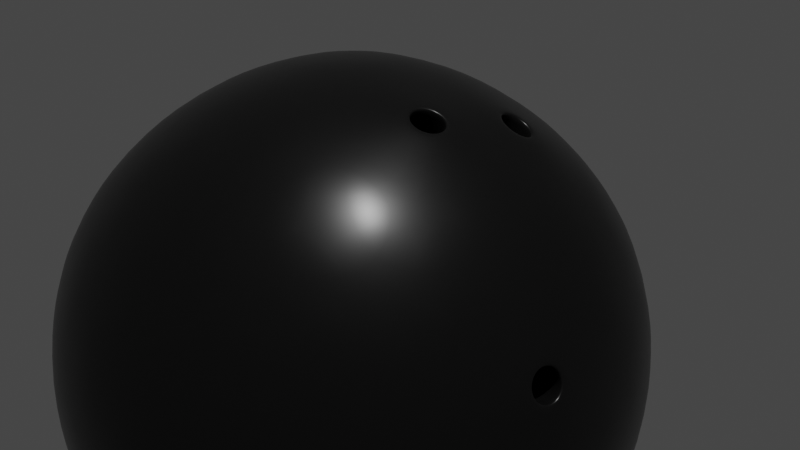 # Source: ball_v001.blend  (saved by Blender 2.81.16; exported with 4.5.12 LTS)
import bpy
from mathutils import Matrix  # noqa: F401  (used for matrix-valued properties, if any)

bpy.ops.wm.read_factory_settings(use_empty=True)
scene = bpy.context.scene
scene.name = 'Scene'

# ---- collections
col_collection = bpy.data.collections.new('Collection'); scene.collection.children.link(col_collection)

# ---- materials (node trees are filled in below, after node groups)
mat_ball = bpy.data.materials.new('Ball')
mat_ball.use_transparent_shadow = False

# ---- material node trees
mat_ball.use_nodes = True; mat_ball.node_tree.nodes.clear()
_N = mat_ball.node_tree.nodes; _L = mat_ball.node_tree.links
n0 = _N.new('ShaderNodeOutputMaterial'); n0.name = 'Material Output'; n0.location = (300, 300)
n1 = _N.new('ShaderNodeBsdfPrincipled'); n1.name = 'Principled BSDF'; n1.location = (10, 300)
n1.distribution = 'GGX'
n1.subsurface_method = 'BURLEY'
n1.inputs[0].default_value = (0.02079, 0.02079, 0.02079, 1.0)
n1.inputs[1].default_value = 0.75
n1.inputs[2].default_value = 0.3
n1.inputs[3].default_value = 1.45
n1.inputs[13].default_value = 1.0
n1.inputs[27].default_value = (0.0, 0.0, 0.0, 1.0)
n1.inputs[28].default_value = 1.0
_L.new(n1.outputs[0], n0.inputs[0])
n0.is_active_output = True

# ---- world
world_world = bpy.data.worlds.new('World'); scene.world = world_world
world_world.use_nodes = True; world_world.node_tree.nodes.clear()
_N = world_world.node_tree.nodes; _L = world_world.node_tree.links
n0 = _N.new('ShaderNodeOutputWorld'); n0.name = 'World Output'; n0.location = (300, 300)
n1 = _N.new('ShaderNodeBackground'); n1.name = 'Background'; n1.location = (10, 300)
n1.inputs[0].default_value = (0.05088, 0.05088, 0.05088, 1.0)
_L.new(n1.outputs[0], n0.inputs[0])
n0.is_active_output = True
world_world.color = (0.05088, 0.05088, 0.05088)
world_world.use_sun_shadow = False
world_world.sun_shadow_jitter_overblur = 0.0

# ---- cameras
cam_camera = bpy.data.cameras.new('Camera')
cam_camera.clip_end = 100.0
cam_camera.ortho_scale = 7.314

# ---- lights
light_light = bpy.data.lights.new('Light', 'POINT')
light_light.transmission_factor = 0.0
light_light.energy = 1000.0
light_light.shadow_soft_size = 0.1
light_light.shadow_maximum_resolution = 0.006
light_light.use_absolute_resolution = True

# ---- meshes
me_icosphere = bpy.data.meshes.new('Icosphere')
me_icosphere.from_pydata([(0.0, 0.0, -0.22), (0.1592, -0.1157, -0.09839), (-0.06081, -0.1871, -0.09839), (-0.1968, 0.0, -0.09839), (-0.06081, 0.1871, -0.09839), (0.1592, 0.1157, -0.09839), (0.06081, -0.1871, 0.09839), (-0.1592, -0.1157, 0.09839), (-0.1592, 0.1157, 0.09839), (0.06081, 0.1871, 0.09839), (0.1968, 0.0, 0.09839), (0.0, 0.0, 0.22), (-0.05122, -0.1576, -0.1447), (-0.03574, -0.11, -0.1871), (-0.01707, -0.05255, -0.2129), (0.0447, -0.03248, -0.2129), (0.09357, -0.06798, -0.1871), (0.1341, -0.09743, -0.1447), (0.117, -0.15, -0.1105), (0.05783, -0.178, -0.1157), (-0.006521, -0.1901, -0.1105), (0.1788, 0.06495, -0.1105), (0.1871, 0.0, -0.1157), (0.1788, -0.06495, -0.1105), (0.0447, 0.03248, -0.2129), (0.09357, 0.06798, -0.1871), (0.1341, 0.09743, -0.1447), (-0.1658, 0.0, -0.1447), (-0.1157, 0.0, -0.1871), (-0.05525, 0.0, -0.2129), (-0.1065, -0.1576, -0.1105), (-0.1514, -0.11, -0.1157), (-0.1828, -0.05255, -0.1105), (-0.05122, 0.1576, -0.1447), (-0.03574, 0.11, -0.1871), (-0.01707, 0.05255, -0.2129), (-0.1828, 0.05255, -0.1105), (-0.1514, 0.11, -0.1157), (-0.1065, 0.1576, -0.1105), (-0.006521, 0.1901, -0.1105), (0.05783, 0.178, -0.1157), (0.117, 0.15, -0.1105), (0.2105, -0.03248, 0.05525), (0.2092, -0.06798, 0.0), (0.1894, -0.09743, -0.05525), (0.1894, 0.09743, -0.05525), (0.2092, 0.06798, 0.0), (0.2105, 0.03248, 0.05525), (0.03415, -0.2102, 0.05525), (-2.19e-09, -0.22, 0.0), (-0.03415, -0.2102, -0.05525), (0.1512, -0.15, -0.05525), (0.1293, -0.178, 0.0), (0.09592, -0.1901, 0.05525), (-0.1894, -0.09743, 0.05525), (-0.2092, -0.06798, 0.0), (-0.2105, -0.03248, -0.05525), (-0.09592, -0.1901, -0.05525), (-0.1293, -0.178, 0.0), (-0.1512, -0.15, 0.05525), (-0.1512, 0.15, 0.05525), (-0.1293, 0.178, 0.0), (-0.09592, 0.1901, -0.05525), (-0.2105, 0.03248, -0.05525), (-0.2092, 0.06798, 0.0), (-0.1894, 0.09743, 0.05525), (0.09592, 0.1901, 0.05525), (0.1293, 0.178, 0.0), (0.1512, 0.15, -0.05525), (-0.03415, 0.2102, -0.05525), (2.19e-09, 0.22, 0.0), (0.03415, 0.2102, 0.05525), (0.1828, -0.05255, 0.1105), (0.1514, -0.11, 0.1157), (0.1065, -0.1576, 0.1105), (0.006521, -0.1901, 0.1105), (-0.05783, -0.178, 0.1157), (-0.117, -0.15, 0.1105), (-0.1788, -0.06495, 0.1105), (-0.1871, 0.0, 0.1157), (-0.1788, 0.06495, 0.1105), (-0.117, 0.15, 0.1105), (-0.05783, 0.178, 0.1157), (0.006521, 0.1901, 0.1105), (0.1065, 0.1576, 0.1105), (0.1514, 0.11, 0.1157), (0.1828, 0.05255, 0.1105), (0.01707, -0.05255, 0.2129), (0.03574, -0.11, 0.1871), (0.05122, -0.1576, 0.1447), (0.1658, 0.0, 0.1447), (0.1157, 0.0, 0.1871), (0.05525, 0.0, 0.2129), (-0.0447, -0.03248, 0.2129), (-0.09357, -0.06798, 0.1871), (-0.1341, -0.09743, 0.1447), (-0.0447, 0.03248, 0.2129), (-0.09357, 0.06798, 0.1871), (-0.1341, 0.09743, 0.1447), (0.01707, 0.05255, 0.2129), (0.03574, 0.11, 0.1871), (0.05122, 0.1576, 0.1447), (0.0796, 0.05783, 0.1968), (-0.0304, 0.09357, 0.1968), (-0.01161, 0.1514, 0.1592), (-0.0796, 0.1293, 0.1592), (-0.09839, 0.0, 0.1968), (-0.1476, 0.03574, 0.1592), (-0.1476, -0.03574, 0.1592), (-0.0304, -0.09357, 0.1968), (-0.0796, -0.1293, 0.1592), (-0.01161, -0.1514, 0.1592), (0.0796, -0.05783, 0.1968), (0.09839, -0.1157, 0.1592), (0.1404, -0.05783, 0.1592), (0.1896, 0.09357, 0.06081), (0.1476, 0.1514, 0.06081), (-0.0304, 0.2092, 0.06081), (-0.06798, 0.2092, -1.066e-07), (-0.09839, 0.1871, 0.06081), (-0.2084, 0.03574, 0.06081), (-0.22, -8.609e-08, 1.435e-07), (-0.2084, -0.03574, 0.06081), (-0.09839, -0.1871, 0.06081), (-0.06798, -0.2092, -1.763e-07), (-0.0304, -0.2092, 0.06081), (0.1476, -0.1514, 0.06081), (0.178, -0.1293, -4.223e-07), (0.1896, -0.09357, 0.06081), (0.06798, 0.2092, 0.0), (0.09839, 0.1871, -0.06081), (0.0304, 0.2092, -0.06081), (-0.178, 0.1293, 0.0), (-0.1476, 0.1514, -0.06081), (-0.1896, 0.09357, -0.06081), (-0.178, -0.1293, 0.0), (-0.1896, -0.09357, -0.06081), (-0.1476, -0.1514, -0.06081), (0.06798, -0.2092, 0.0), (0.0304, -0.2092, -0.06081), (0.09839, -0.1871, -0.06081), (0.22, 0.0, 0.0), (0.2084, -0.03574, -0.06081), (0.2084, 0.03574, -0.06081), (0.0796, 0.1293, -0.1592), (0.0304, 0.09357, -0.1968), (0.01161, 0.1514, -0.1592), (-0.09839, 0.1157, -0.1592), (-0.0796, 0.05783, -0.1968), (-0.1404, 0.05783, -0.1592), (-0.1404, -0.05783, -0.1592), (-0.0796, -0.05783, -0.1968), (-0.09839, -0.1157, -0.1592), (0.1476, 0.03574, -0.1592), (0.1476, -0.03574, -0.1592), (0.09839, -1.64e-07, -0.1968), (0.01161, -0.1514, -0.1592), (0.0304, -0.09357, -0.1968), (0.0796, -0.1293, -0.1592), (0.04729, 0.01007, 0.04665), (0.04936, 0.01645, 0.0425), (0.04547, 0.02306, 0.04344), (0.03959, 0.02346, 0.04841), (0.03752, 0.01709, 0.05255), (0.04139, 0.01049, 0.05161), (0.0309, 0.04186, 0.0425), (0.0242, 0.04186, 0.04665), (0.02276, 0.03612, 0.05161), (0.02785, 0.0304, 0.05255), (0.03454, 0.0304, 0.04841), (0.03598, 0.03612, 0.04344), (0.05619, 0.03595, -0.008062), (0.05155, 0.04233, -0.008062), (0.04924, 0.04538, -0.001355), (0.05146, 0.04225, 0.005336), (0.05608, 0.03588, 0.005337), (0.05838, 0.03281, -0.001355), (0.1516, 0.05643, 0.1463), (0.1465, 0.0558, 0.1469), (0.149, 0.05639, 0.1478), (0.1431, 0.07084, 0.1483), (0.1401, 0.06656, 0.1484), (0.142, 0.06826, 0.1495), (0.1303, 0.07171, 0.1592), (0.1305, 0.06722, 0.1565), (0.1314, 0.06898, 0.1584), (0.1258, 0.05783, 0.1682), (0.1272, 0.05684, 0.1633), (0.1277, 0.05754, 0.1658), (0.1342, 0.04341, 0.1662), (0.1335, 0.04607, 0.1617), (0.1346, 0.04566, 0.1642), (0.1431, 0.0454, 0.1536), (0.1471, 0.04251, 0.1553), (0.1453, 0.04492, 0.1552), (0.08589, 0.1268, 0.1553), (0.0874, 0.1221, 0.1536), (0.08761, 0.1243, 0.1552), (0.08277, 0.1142, 0.1662), (0.08506, 0.1127, 0.1617), (0.08503, 0.1139, 0.1642), (0.09387, 0.1018, 0.1682), (0.09336, 0.1034, 0.1633), (0.09418, 0.1037, 0.1658), (0.1085, 0.1018, 0.1592), (0.1043, 0.1034, 0.1565), (0.1062, 0.1037, 0.1584), (0.1116, 0.1142, 0.1483), (0.1066, 0.1127, 0.1484), (0.1088, 0.1139, 0.1495), (0.09833, 0.1221, 0.1469), (0.1005, 0.1268, 0.1463), (0.09967, 0.1243, 0.1478), (0.1709, 0.1348, -0.01463), (0.1697, 0.1312, -0.01097), (0.1713, 0.1332, -0.01207), (0.1658, 0.1414, 3.078e-09), (0.1659, 0.1362, -3.278e-05), (0.1671, 0.1387, -9.599e-06), (0.1707, 0.1346, 0.0146), (0.1696, 0.1311, 0.01087), (0.1711, 0.133, 0.01202), (0.1808, 0.1207, 0.0146), (0.1771, 0.1207, 0.01087), (0.1794, 0.1216, 0.01202), (0.1858, 0.114, 3.078e-09), (0.1808, 0.1157, -3.278e-05), (0.1835, 0.1161, -9.598e-06), (0.1773, 0.1208, -0.01097), (0.181, 0.1209, -0.01463), (0.1796, 0.1217, -0.01207)], [], [(0, 15, 14), (1, 17, 23), (0, 14, 29), (0, 29, 35), (0, 35, 24), (1, 23, 44), (2, 20, 50), (3, 32, 56), (4, 38, 62), (5, 41, 68), (1, 44, 51), (2, 50, 57), (3, 56, 63), (4, 62, 69), (5, 68, 45), (6, 74, 89), (7, 77, 95), (8, 80, 98), (9, 83, 101), (10, 86, 90), (92, 99, 11), (91, 102, 92), (190, 192, 159, 164), (92, 102, 99), (102, 100, 99), (181, 184, 162, 161), (210, 196, 166, 165), (228, 214, 172, 171), (202, 205, 169, 168), (187, 190, 164, 163), (184, 187, 163, 162), (196, 199, 167, 166), (214, 217, 173, 172), (199, 202, 168, 167), (84, 9, 101), (99, 96, 11), (100, 103, 99), (101, 104, 100), (99, 103, 96), (103, 97, 96), (100, 104, 103), (104, 105, 103), (103, 105, 97), (105, 98, 97), (101, 83, 104), (83, 82, 104), (104, 82, 105), (82, 81, 105), (105, 81, 98), (81, 8, 98), (96, 93, 11), (97, 106, 96), (98, 107, 97), (96, 106, 93), (106, 94, 93), (97, 107, 106), (107, 108, 106), (106, 108, 94), (108, 95, 94), (98, 80, 107), (80, 79, 107), (107, 79, 108), (79, 78, 108), (108, 78, 95), (78, 7, 95), (93, 87, 11), (94, 109, 93), (95, 110, 94), (93, 109, 87), (109, 88, 87), (94, 110, 109), (110, 111, 109), (109, 111, 88), (111, 89, 88), (95, 77, 110), (77, 76, 110), (110, 76, 111), (76, 75, 111), (111, 75, 89), (75, 6, 89), (87, 92, 11), (88, 112, 87), (89, 113, 88), (87, 112, 92), (112, 91, 92), (88, 113, 112), (113, 114, 112), (112, 114, 91), (114, 90, 91), (89, 74, 113), (74, 73, 113), (113, 73, 114), (73, 72, 114), (114, 72, 90), (72, 10, 90), (47, 86, 10), (46, 115, 47), (226, 228, 171, 176), (47, 115, 86), (115, 85, 86), (217, 220, 174, 173), (115, 116, 85), (116, 84, 85), (223, 226, 176, 175), (220, 223, 175, 174), (67, 66, 116), (116, 66, 84), (66, 9, 84), (71, 83, 9), (70, 117, 71), (69, 118, 70), (71, 117, 83), (117, 82, 83), (70, 118, 117), (118, 119, 117), (117, 119, 82), (119, 81, 82), (69, 62, 118), (62, 61, 118), (118, 61, 119), (61, 60, 119), (119, 60, 81), (60, 8, 81), (65, 80, 8), (64, 120, 65), (63, 121, 64), (65, 120, 80), (120, 79, 80), (64, 121, 120), (121, 122, 120), (120, 122, 79), (122, 78, 79), (63, 56, 121), (56, 55, 121), (121, 55, 122), (55, 54, 122), (122, 54, 78), (54, 7, 78), (59, 77, 7), (58, 123, 59), (57, 124, 58), (59, 123, 77), (123, 76, 77), (58, 124, 123), (124, 125, 123), (123, 125, 76), (125, 75, 76), (57, 50, 124), (50, 49, 124), (124, 49, 125), (49, 48, 125), (125, 48, 75), (48, 6, 75), (53, 74, 6), (52, 126, 53), (51, 127, 52), (53, 126, 74), (126, 73, 74), (52, 127, 126), (127, 128, 126), (126, 128, 73), (128, 72, 73), (51, 44, 127), (44, 43, 127), (127, 43, 128), (43, 42, 128), (128, 42, 72), (42, 10, 72), (66, 71, 9), (67, 129, 66), (68, 130, 67), (66, 129, 71), (129, 70, 71), (67, 130, 129), (130, 131, 129), (129, 131, 70), (131, 69, 70), (68, 41, 130), (41, 40, 130), (130, 40, 131), (40, 39, 131), (131, 39, 69), (39, 4, 69), (60, 65, 8), (61, 132, 60), (62, 133, 61), (60, 132, 65), (132, 64, 65), (61, 133, 132), (133, 134, 132), (132, 134, 64), (134, 63, 64), (62, 38, 133), (38, 37, 133), (133, 37, 134), (37, 36, 134), (134, 36, 63), (36, 3, 63), (54, 59, 7), (55, 135, 54), (56, 136, 55), (54, 135, 59), (135, 58, 59), (55, 136, 135), (136, 137, 135), (135, 137, 58), (137, 57, 58), (56, 32, 136), (32, 31, 136), (136, 31, 137), (31, 30, 137), (137, 30, 57), (30, 2, 57), (48, 53, 6), (49, 138, 48), (50, 139, 49), (48, 138, 53), (138, 52, 53), (49, 139, 138), (139, 140, 138), (138, 140, 52), (140, 51, 52), (50, 20, 139), (20, 19, 139), (139, 19, 140), (19, 18, 140), (140, 18, 51), (18, 1, 51), (42, 47, 10), (43, 141, 42), (44, 142, 43), (42, 141, 47), (141, 46, 47), (43, 142, 141), (142, 143, 141), (141, 143, 46), (143, 45, 46), (44, 23, 142), (23, 22, 142), (142, 22, 143), (22, 21, 143), (143, 21, 45), (21, 5, 45), (26, 41, 5), (25, 144, 26), (24, 145, 25), (26, 144, 41), (144, 40, 41), (25, 145, 144), (145, 146, 144), (144, 146, 40), (146, 39, 40), (24, 35, 145), (35, 34, 145), (145, 34, 146), (34, 33, 146), (146, 33, 39), (33, 4, 39), (33, 38, 4), (34, 147, 33), (35, 148, 34), (33, 147, 38), (147, 37, 38), (34, 148, 147), (148, 149, 147), (147, 149, 37), (149, 36, 37), (35, 29, 148), (29, 28, 148), (148, 28, 149), (28, 27, 149), (149, 27, 36), (27, 3, 36), (27, 32, 3), (28, 150, 27), (29, 151, 28), (27, 150, 32), (150, 31, 32), (28, 151, 150), (151, 152, 150), (150, 152, 31), (152, 30, 31), (29, 14, 151), (14, 13, 151), (151, 13, 152), (13, 12, 152), (152, 12, 30), (12, 2, 30), (21, 26, 5), (22, 153, 21), (23, 154, 22), (21, 153, 26), (153, 25, 26), (22, 154, 153), (154, 155, 153), (153, 155, 25), (155, 24, 25), (23, 17, 154), (17, 16, 154), (154, 16, 155), (16, 15, 155), (155, 15, 24), (15, 0, 24), (12, 20, 2), (13, 156, 12), (14, 157, 13), (12, 156, 20), (156, 19, 20), (13, 157, 156), (157, 158, 156), (156, 158, 19), (158, 18, 19), (14, 15, 157), (15, 16, 157), (157, 16, 158), (16, 17, 158), (158, 17, 18), (17, 1, 18), (68, 67, 216, 213), (90, 193, 189, 91), (45, 68, 213, 229), (178, 181, 161, 160), (160, 161, 162, 163, 164, 159), (166, 167, 168, 169, 170, 165), (172, 173, 174, 175, 176, 171), (195, 211, 84, 101), (219, 216, 67, 116), (198, 195, 101, 100), (90, 86, 177, 193), (222, 219, 116, 115), (102, 201, 198, 100), (86, 85, 180, 177), (46, 225, 222, 115), (205, 208, 170, 169), (183, 180, 85, 207, 204), (45, 229, 225, 46), (208, 210, 165, 170), (186, 183, 204, 201, 102), (85, 84, 211, 207), (91, 189, 186, 102), (193, 177, 179, 194), (194, 179, 178, 192), (177, 180, 182, 179), (179, 182, 181, 178), (180, 183, 185, 182), (182, 185, 184, 181), (183, 186, 188, 185), (185, 188, 187, 184), (186, 189, 191, 188), (188, 191, 190, 187), (189, 193, 194, 191), (191, 194, 192, 190), (211, 195, 197, 212), (212, 197, 196, 210), (195, 198, 200, 197), (197, 200, 199, 196), (198, 201, 203, 200), (200, 203, 202, 199), (201, 204, 206, 203), (203, 206, 205, 202), (204, 207, 209, 206), (206, 209, 208, 205), (207, 211, 212, 209), (209, 212, 210, 208), (229, 213, 215, 230), (230, 215, 214, 228), (213, 216, 218, 215), (215, 218, 217, 214), (216, 219, 221, 218), (218, 221, 220, 217), (219, 222, 224, 221), (221, 224, 223, 220), (222, 225, 227, 224), (224, 227, 226, 223), (225, 229, 230, 227), (227, 230, 228, 226), (192, 178, 160, 159)])
me_icosphere.polygons.foreach_set('use_smooth', [True] * 377)
_uv = me_icosphere.uv_layers.new(name='UVMap')
_uv.uv.foreach_set('vector', [0.8182, 0.0, 0.7955, 0.03937, 0.8409, 0.03937, 0.7273, 0.1575, 0.7045, 0.1181, 0.6818, 0.1575, 0.09091, 0.0, 0.06818, 0.03937, 0.1136, 0.03937, 0.2727, 0.0, 0.25, 0.03937, 0.2955, 0.03937, 0.4545, 0.0, 0.4318, 0.03937, 0.4773, 0.03937, 0.7273, 0.1575, 0.6818, 0.1575, 0.7045, 0.1968, 0.9091, 0.1575, 0.8636, 0.1575, 0.8864, 0.1968, 0.1818, 0.1575, 0.1364, 0.1575, 0.1591, 0.1968, 0.3636, 0.1575, 0.3182, 0.1575, 0.3409, 0.1968, 0.5455, 0.1575, 0.5, 0.1575, 0.5227, 0.1968, 0.7273, 0.1575, 0.7045, 0.1968, 0.75, 0.1968, 0.9091, 0.1575, 0.8864, 0.1968, 0.9318, 0.1968, 0.1818, 0.1575, 0.1591, 0.1968, 0.2045, 0.1968, 0.3636, 0.1575, 0.3409, 0.1968, 0.3864, 0.1968, 0.5455, 0.1575, 0.5227, 0.1968, 0.5682, 0.1968, 0.8182, 0.3149, 0.7727, 0.3149, 0.7955, 0.3543, 1.0, 0.3149, 0.9545, 0.3149, 0.9773, 0.3543, 0.2727, 0.3149, 0.2273, 0.3149, 0.25, 0.3543, 0.4545, 0.3149, 0.4091, 0.3149, 0.4318, 0.3543, 0.6364, 0.3149, 0.5909, 0.3149, 0.6136, 0.3543, 0.5682, 0.433, 0.5227, 0.433, 0.5455, 0.4724, 0.5909, 0.3937, 0.5455, 0.3937, 0.5682, 0.433, 0.5725, 0.3617, 0.5773, 0.3543, 0.5773, 0.3543, 0.5725, 0.3617, 0.5682, 0.433, 0.5455, 0.3937, 0.5227, 0.433, 0.5455, 0.3937, 0.5, 0.3937, 0.5227, 0.433, 0.5639, 0.3469, 0.56, 0.3543, 0.56, 0.3543, 0.5639, 0.3469, 0.5182, 0.3464, 0.5136, 0.3543, 0.5136, 0.3543, 0.5182, 0.3464, 0.55, 0.2283, 0.5409, 0.2283, 0.5409, 0.2283, 0.55, 0.2283, 0.5268, 0.3614, 0.531, 0.3543, 0.531, 0.3543, 0.5268, 0.3614, 0.5641, 0.3614, 0.5725, 0.3617, 0.5725, 0.3617, 0.5641, 0.3614, 0.56, 0.3543, 0.5641, 0.3614, 0.5641, 0.3614, 0.56, 0.3543, 0.5136, 0.3543, 0.5185, 0.3617, 0.5185, 0.3617, 0.5136, 0.3543, 0.5409, 0.2283, 0.5369, 0.2362, 0.5369, 0.2362, 0.5409, 0.2283, 0.5185, 0.3617, 0.5268, 0.3614, 0.5268, 0.3614, 0.5185, 0.3617, 0.5, 0.3149, 0.4545, 0.3149, 0.4773, 0.3543, 0.3864, 0.433, 0.3409, 0.433, 0.3636, 0.4724, 0.4091, 0.3937, 0.3636, 0.3937, 0.3864, 0.433, 0.4318, 0.3543, 0.3864, 0.3543, 0.4091, 0.3937, 0.3864, 0.433, 0.3636, 0.3937, 0.3409, 0.433, 0.3636, 0.3937, 0.3182, 0.3937, 0.3409, 0.433, 0.4091, 0.3937, 0.3864, 0.3543, 0.3636, 0.3937, 0.3864, 0.3543, 0.3409, 0.3543, 0.3636, 0.3937, 0.3636, 0.3937, 0.3409, 0.3543, 0.3182, 0.3937, 0.3409, 0.3543, 0.2955, 0.3543, 0.3182, 0.3937, 0.4318, 0.3543, 0.4091, 0.3149, 0.3864, 0.3543, 0.4091, 0.3149, 0.3636, 0.3149, 0.3864, 0.3543, 0.3864, 0.3543, 0.3636, 0.3149, 0.3409, 0.3543, 0.3636, 0.3149, 0.3182, 0.3149, 0.3409, 0.3543, 0.3409, 0.3543, 0.3182, 0.3149, 0.2955, 0.3543, 0.3182, 0.3149, 0.2727, 0.3149, 0.2955, 0.3543, 0.2045, 0.433, 0.1591, 0.433, 0.1818, 0.4724, 0.2273, 0.3937, 0.1818, 0.3937, 0.2045, 0.433, 0.25, 0.3543, 0.2045, 0.3543, 0.2273, 0.3937, 0.2045, 0.433, 0.1818, 0.3937, 0.1591, 0.433, 0.1818, 0.3937, 0.1364, 0.3937, 0.1591, 0.433, 0.2273, 0.3937, 0.2045, 0.3543, 0.1818, 0.3937, 0.2045, 0.3543, 0.1591, 0.3543, 0.1818, 0.3937, 0.1818, 0.3937, 0.1591, 0.3543, 0.1364, 0.3937, 0.1591, 0.3543, 0.1136, 0.3543, 0.1364, 0.3937, 0.25, 0.3543, 0.2273, 0.3149, 0.2045, 0.3543, 0.2273, 0.3149, 0.1818, 0.3149, 0.2045, 0.3543, 0.2045, 0.3543, 0.1818, 0.3149, 0.1591, 0.3543, 0.1818, 0.3149, 0.1364, 0.3149, 0.1591, 0.3543, 0.1591, 0.3543, 0.1364, 0.3149, 0.1136, 0.3543, 0.1364, 0.3149, 0.09091, 0.3149, 0.1136, 0.3543, 0.9318, 0.433, 0.8864, 0.433, 0.9091, 0.4724, 0.9545, 0.3937, 0.9091, 0.3937, 0.9318, 0.433, 0.9773, 0.3543, 0.9318, 0.3543, 0.9545, 0.3937, 0.9318, 0.433, 0.9091, 0.3937, 0.8864, 0.433, 0.9091, 0.3937, 0.8636, 0.3937, 0.8864, 0.433, 0.9545, 0.3937, 0.9318, 0.3543, 0.9091, 0.3937, 0.9318, 0.3543, 0.8864, 0.3543, 0.9091, 0.3937, 0.9091, 0.3937, 0.8864, 0.3543, 0.8636, 0.3937, 0.8864, 0.3543, 0.8409, 0.3543, 0.8636, 0.3937, 0.9773, 0.3543, 0.9545, 0.3149, 0.9318, 0.3543, 0.9545, 0.3149, 0.9091, 0.3149, 0.9318, 0.3543, 0.9318, 0.3543, 0.9091, 0.3149, 0.8864, 0.3543, 0.9091, 0.3149, 0.8636, 0.3149, 0.8864, 0.3543, 0.8864, 0.3543, 0.8636, 0.3149, 0.8409, 0.3543, 0.8636, 0.3149, 0.8182, 0.3149, 0.8409, 0.3543, 0.75, 0.433, 0.7045, 0.433, 0.7273, 0.4724, 0.7727, 0.3937, 0.7273, 0.3937, 0.75, 0.433, 0.7955, 0.3543, 0.75, 0.3543, 0.7727, 0.3937, 0.75, 0.433, 0.7273, 0.3937, 0.7045, 0.433, 0.7273, 0.3937, 0.6818, 0.3937, 0.7045, 0.433, 0.7727, 0.3937, 0.75, 0.3543, 0.7273, 0.3937, 0.75, 0.3543, 0.7045, 0.3543, 0.7273, 0.3937, 0.7273, 0.3937, 0.7045, 0.3543, 0.6818, 0.3937, 0.7045, 0.3543, 0.6591, 0.3543, 0.6818, 0.3937, 0.7955, 0.3543, 0.7727, 0.3149, 0.75, 0.3543, 0.7727, 0.3149, 0.7273, 0.3149, 0.75, 0.3543, 0.75, 0.3543, 0.7273, 0.3149, 0.7045, 0.3543, 0.7273, 0.3149, 0.6818, 0.3149, 0.7045, 0.3543, 0.7045, 0.3543, 0.6818, 0.3149, 0.6591, 0.3543, 0.6818, 0.3149, 0.6364, 0.3149, 0.6591, 0.3543, 0.6136, 0.2756, 0.5909, 0.3149, 0.6364, 0.3149, 0.5909, 0.2362, 0.5682, 0.2756, 0.6136, 0.2756, 0.554, 0.2362, 0.55, 0.2283, 0.55, 0.2283, 0.554, 0.2362, 0.6136, 0.2756, 0.5682, 0.2756, 0.5909, 0.3149, 0.5682, 0.2756, 0.5455, 0.3149, 0.5909, 0.3149, 0.5369, 0.2362, 0.5413, 0.2433, 0.5413, 0.2433, 0.5369, 0.2362, 0.5682, 0.2756, 0.5227, 0.2756, 0.5455, 0.3149, 0.5227, 0.2756, 0.5, 0.3149, 0.5455, 0.3149, 0.5496, 0.2433, 0.554, 0.2362, 0.554, 0.2362, 0.5496, 0.2433, 0.5413, 0.2433, 0.5496, 0.2433, 0.5496, 0.2433, 0.5413, 0.2433, 0.5, 0.2362, 0.4773, 0.2756, 0.5227, 0.2756, 0.5227, 0.2756, 0.4773, 0.2756, 0.5, 0.3149, 0.4773, 0.2756, 0.4545, 0.3149, 0.5, 0.3149, 0.4318, 0.2756, 0.4091, 0.3149, 0.4545, 0.3149, 0.4091, 0.2362, 0.3864, 0.2756, 0.4318, 0.2756, 0.3864, 0.1968, 0.3636, 0.2362, 0.4091, 0.2362, 0.4318, 0.2756, 0.3864, 0.2756, 0.4091, 0.3149, 0.3864, 0.2756, 0.3636, 0.3149, 0.4091, 0.3149, 0.4091, 0.2362, 0.3636, 0.2362, 0.3864, 0.2756, 0.3636, 0.2362, 0.3409, 0.2756, 0.3864, 0.2756, 0.3864, 0.2756, 0.3409, 0.2756, 0.3636, 0.3149, 0.3409, 0.2756, 0.3182, 0.3149, 0.3636, 0.3149, 0.3864, 0.1968, 0.3409, 0.1968, 0.3636, 0.2362, 0.3409, 0.1968, 0.3182, 0.2362, 0.3636, 0.2362, 0.3636, 0.2362, 0.3182, 0.2362, 0.3409, 0.2756, 0.3182, 0.2362, 0.2955, 0.2756, 0.3409, 0.2756, 0.3409, 0.2756, 0.2955, 0.2756, 0.3182, 0.3149, 0.2955, 0.2756, 0.2727, 0.3149, 0.3182, 0.3149, 0.25, 0.2756, 0.2273, 0.3149, 0.2727, 0.3149, 0.2273, 0.2362, 0.2045, 0.2756, 0.25, 0.2756, 0.2045, 0.1968, 0.1818, 0.2362, 0.2273, 0.2362, 0.25, 0.2756, 0.2045, 0.2756, 0.2273, 0.3149, 0.2045, 0.2756, 0.1818, 0.3149, 0.2273, 0.3149, 0.2273, 0.2362, 0.1818, 0.2362, 0.2045, 0.2756, 0.1818, 0.2362, 0.1591, 0.2756, 0.2045, 0.2756, 0.2045, 0.2756, 0.1591, 0.2756, 0.1818, 0.3149, 0.1591, 0.2756, 0.1364, 0.3149, 0.1818, 0.3149, 0.2045, 0.1968, 0.1591, 0.1968, 0.1818, 0.2362, 0.1591, 0.1968, 0.1364, 0.2362, 0.1818, 0.2362, 0.1818, 0.2362, 0.1364, 0.2362, 0.1591, 0.2756, 0.1364, 0.2362, 0.1136, 0.2756, 0.1591, 0.2756, 0.1591, 0.2756, 0.1136, 0.2756, 0.1364, 0.3149, 0.1136, 0.2756, 0.09091, 0.3149, 0.1364, 0.3149, 0.9773, 0.2756, 0.9545, 0.3149, 1.0, 0.3149, 0.9545, 0.2362, 0.9318, 0.2756, 0.9773, 0.2756, 0.9318, 0.1968, 0.9091, 0.2362, 0.9545, 0.2362, 0.9773, 0.2756, 0.9318, 0.2756, 0.9545, 0.3149, 0.9318, 0.2756, 0.9091, 0.3149, 0.9545, 0.3149, 0.9545, 0.2362, 0.9091, 0.2362, 0.9318, 0.2756, 0.9091, 0.2362, 0.8864, 0.2756, 0.9318, 0.2756, 0.9318, 0.2756, 0.8864, 0.2756, 0.9091, 0.3149, 0.8864, 0.2756, 0.8636, 0.3149, 0.9091, 0.3149, 0.9318, 0.1968, 0.8864, 0.1968, 0.9091, 0.2362, 0.8864, 0.1968, 0.8636, 0.2362, 0.9091, 0.2362, 0.9091, 0.2362, 0.8636, 0.2362, 0.8864, 0.2756, 0.8636, 0.2362, 0.8409, 0.2756, 0.8864, 0.2756, 0.8864, 0.2756, 0.8409, 0.2756, 0.8636, 0.3149, 0.8409, 0.2756, 0.8182, 0.3149, 0.8636, 0.3149, 0.7955, 0.2756, 0.7727, 0.3149, 0.8182, 0.3149, 0.7727, 0.2362, 0.75, 0.2756, 0.7955, 0.2756, 0.75, 0.1968, 0.7273, 0.2362, 0.7727, 0.2362, 0.7955, 0.2756, 0.75, 0.2756, 0.7727, 0.3149, 0.75, 0.2756, 0.7273, 0.3149, 0.7727, 0.3149, 0.7727, 0.2362, 0.7273, 0.2362, 0.75, 0.2756, 0.7273, 0.2362, 0.7045, 0.2756, 0.75, 0.2756, 0.75, 0.2756, 0.7045, 0.2756, 0.7273, 0.3149, 0.7045, 0.2756, 0.6818, 0.3149, 0.7273, 0.3149, 0.75, 0.1968, 0.7045, 0.1968, 0.7273, 0.2362, 0.7045, 0.1968, 0.6818, 0.2362, 0.7273, 0.2362, 0.7273, 0.2362, 0.6818, 0.2362, 0.7045, 0.2756, 0.6818, 0.2362, 0.6591, 0.2756, 0.7045, 0.2756, 0.7045, 0.2756, 0.6591, 0.2756, 0.6818, 0.3149, 0.6591, 0.2756, 0.6364, 0.3149, 0.6818, 0.3149, 0.4773, 0.2756, 0.4318, 0.2756, 0.4545, 0.3149, 0.5, 0.2362, 0.4545, 0.2362, 0.4773, 0.2756, 0.5227, 0.1968, 0.4773, 0.1968, 0.5, 0.2362, 0.4773, 0.2756, 0.4545, 0.2362, 0.4318, 0.2756, 0.4545, 0.2362, 0.4091, 0.2362, 0.4318, 0.2756, 0.5, 0.2362, 0.4773, 0.1968, 0.4545, 0.2362, 0.4773, 0.1968, 0.4318, 0.1968, 0.4545, 0.2362, 0.4545, 0.2362, 0.4318, 0.1968, 0.4091, 0.2362, 0.4318, 0.1968, 0.3864, 0.1968, 0.4091, 0.2362, 0.5227, 0.1968, 0.5, 0.1575, 0.4773, 0.1968, 0.5, 0.1575, 0.4545, 0.1575, 0.4773, 0.1968, 0.4773, 0.1968, 0.4545, 0.1575, 0.4318, 0.1968, 0.4545, 0.1575, 0.4091, 0.1575, 0.4318, 0.1968, 0.4318, 0.1968, 0.4091, 0.1575, 0.3864, 0.1968, 0.4091, 0.1575, 0.3636, 0.1575, 0.3864, 0.1968, 0.2955, 0.2756, 0.25, 0.2756, 0.2727, 0.3149, 0.3182, 0.2362, 0.2727, 0.2362, 0.2955, 0.2756, 0.3409, 0.1968, 0.2955, 0.1968, 0.3182, 0.2362, 0.2955, 0.2756, 0.2727, 0.2362, 0.25, 0.2756, 0.2727, 0.2362, 0.2273, 0.2362, 0.25, 0.2756, 0.3182, 0.2362, 0.2955, 0.1968, 0.2727, 0.2362, 0.2955, 0.1968, 0.25, 0.1968, 0.2727, 0.2362, 0.2727, 0.2362, 0.25, 0.1968, 0.2273, 0.2362, 0.25, 0.1968, 0.2045, 0.1968, 0.2273, 0.2362, 0.3409, 0.1968, 0.3182, 0.1575, 0.2955, 0.1968, 0.3182, 0.1575, 0.2727, 0.1575, 0.2955, 0.1968, 0.2955, 0.1968, 0.2727, 0.1575, 0.25, 0.1968, 0.2727, 0.1575, 0.2273, 0.1575, 0.25, 0.1968, 0.25, 0.1968, 0.2273, 0.1575, 0.2045, 0.1968, 0.2273, 0.1575, 0.1818, 0.1575, 0.2045, 0.1968, 0.1136, 0.2756, 0.06818, 0.2756, 0.09091, 0.3149, 0.1364, 0.2362, 0.09091, 0.2362, 0.1136, 0.2756, 0.1591, 0.1968, 0.1136, 0.1968, 0.1364, 0.2362, 0.1136, 0.2756, 0.09091, 0.2362, 0.06818, 0.2756, 0.09091, 0.2362, 0.04545, 0.2362, 0.06818, 0.2756, 0.1364, 0.2362, 0.1136, 0.1968, 0.09091, 0.2362, 0.1136, 0.1968, 0.06818, 0.1968, 0.09091, 0.2362, 0.09091, 0.2362, 0.06818, 0.1968, 0.04545, 0.2362, 0.06818, 0.1968, 0.02273, 0.1968, 0.04545, 0.2362, 0.1591, 0.1968, 0.1364, 0.1575, 0.1136, 0.1968, 0.1364, 0.1575, 0.09091, 0.1575, 0.1136, 0.1968, 0.1136, 0.1968, 0.09091, 0.1575, 0.06818, 0.1968, 0.09091, 0.1575, 0.04545, 0.1575, 0.06818, 0.1968, 0.06818, 0.1968, 0.04545, 0.1575, 0.02273, 0.1968, 0.04545, 0.1575, 0.0, 0.1575, 0.02273, 0.1968, 0.8409, 0.2756, 0.7955, 0.2756, 0.8182, 0.3149, 0.8636, 0.2362, 0.8182, 0.2362, 0.8409, 0.2756, 0.8864, 0.1968, 0.8409, 0.1968, 0.8636, 0.2362, 0.8409, 0.2756, 0.8182, 0.2362, 0.7955, 0.2756, 0.8182, 0.2362, 0.7727, 0.2362, 0.7955, 0.2756, 0.8636, 0.2362, 0.8409, 0.1968, 0.8182, 0.2362, 0.8409, 0.1968, 0.7955, 0.1968, 0.8182, 0.2362, 0.8182, 0.2362, 0.7955, 0.1968, 0.7727, 0.2362, 0.7955, 0.1968, 0.75, 0.1968, 0.7727, 0.2362, 0.8864, 0.1968, 0.8636, 0.1575, 0.8409, 0.1968, 0.8636, 0.1575, 0.8182, 0.1575, 0.8409, 0.1968, 0.8409, 0.1968, 0.8182, 0.1575, 0.7955, 0.1968, 0.8182, 0.1575, 0.7727, 0.1575, 0.7955, 0.1968, 0.7955, 0.1968, 0.7727, 0.1575, 0.75, 0.1968, 0.7727, 0.1575, 0.7273, 0.1575, 0.75, 0.1968, 0.6591, 0.2756, 0.6136, 0.2756, 0.6364, 0.3149, 0.6818, 0.2362, 0.6364, 0.2362, 0.6591, 0.2756, 0.7045, 0.1968, 0.6591, 0.1968, 0.6818, 0.2362, 0.6591, 0.2756, 0.6364, 0.2362, 0.6136, 0.2756, 0.6364, 0.2362, 0.5909, 0.2362, 0.6136, 0.2756, 0.6818, 0.2362, 0.6591, 0.1968, 0.6364, 0.2362, 0.6591, 0.1968, 0.6136, 0.1968, 0.6364, 0.2362, 0.6364, 0.2362, 0.6136, 0.1968, 0.5909, 0.2362, 0.6136, 0.1968, 0.5682, 0.1968, 0.5909, 0.2362, 0.7045, 0.1968, 0.6818, 0.1575, 0.6591, 0.1968, 0.6818, 0.1575, 0.6364, 0.1575, 0.6591, 0.1968, 0.6591, 0.1968, 0.6364, 0.1575, 0.6136, 0.1968, 0.6364, 0.1575, 0.5909, 0.1575, 0.6136, 0.1968, 0.6136, 0.1968, 0.5909, 0.1575, 0.5682, 0.1968, 0.5909, 0.1575, 0.5455, 0.1575, 0.5682, 0.1968, 0.5227, 0.1181, 0.5, 0.1575, 0.5455, 0.1575, 0.5, 0.07873, 0.4773, 0.1181, 0.5227, 0.1181, 0.4773, 0.03937, 0.4545, 0.07873, 0.5, 0.07873, 0.5227, 0.1181, 0.4773, 0.1181, 0.5, 0.1575, 0.4773, 0.1181, 0.4545, 0.1575, 0.5, 0.1575, 0.5, 0.07873, 0.4545, 0.07873, 0.4773, 0.1181, 0.4545, 0.07873, 0.4318, 0.1181, 0.4773, 0.1181, 0.4773, 0.1181, 0.4318, 0.1181, 0.4545, 0.1575, 0.4318, 0.1181, 0.4091, 0.1575, 0.4545, 0.1575, 0.4773, 0.03937, 0.4318, 0.03937, 0.4545, 0.07873, 0.4318, 0.03937, 0.4091, 0.07873, 0.4545, 0.07873, 0.4545, 0.07873, 0.4091, 0.07873, 0.4318, 0.1181, 0.4091, 0.07873, 0.3864, 0.1181, 0.4318, 0.1181, 0.4318, 0.1181, 0.3864, 0.1181, 0.4091, 0.1575, 0.3864, 0.1181, 0.3636, 0.1575, 0.4091, 0.1575, 0.3409, 0.1181, 0.3182, 0.1575, 0.3636, 0.1575, 0.3182, 0.07873, 0.2955, 0.1181, 0.3409, 0.1181, 0.2955, 0.03937, 0.2727, 0.07873, 0.3182, 0.07873, 0.3409, 0.1181, 0.2955, 0.1181, 0.3182, 0.1575, 0.2955, 0.1181, 0.2727, 0.1575, 0.3182, 0.1575, 0.3182, 0.07873, 0.2727, 0.07873, 0.2955, 0.1181, 0.2727, 0.07873, 0.25, 0.1181, 0.2955, 0.1181, 0.2955, 0.1181, 0.25, 0.1181, 0.2727, 0.1575, 0.25, 0.1181, 0.2273, 0.1575, 0.2727, 0.1575, 0.2955, 0.03937, 0.25, 0.03937, 0.2727, 0.07873, 0.25, 0.03937, 0.2273, 0.07873, 0.2727, 0.07873, 0.2727, 0.07873, 0.2273, 0.07873, 0.25, 0.1181, 0.2273, 0.07873, 0.2045, 0.1181, 0.25, 0.1181, 0.25, 0.1181, 0.2045, 0.1181, 0.2273, 0.1575, 0.2045, 0.1181, 0.1818, 0.1575, 0.2273, 0.1575, 0.1591, 0.1181, 0.1364, 0.1575, 0.1818, 0.1575, 0.1364, 0.07873, 0.1136, 0.1181, 0.1591, 0.1181, 0.1136, 0.03937, 0.09091, 0.07873, 0.1364, 0.07873, 0.1591, 0.1181, 0.1136, 0.1181, 0.1364, 0.1575, 0.1136, 0.1181, 0.09091, 0.1575, 0.1364, 0.1575, 0.1364, 0.07873, 0.09091, 0.07873, 0.1136, 0.1181, 0.09091, 0.07873, 0.06818, 0.1181, 0.1136, 0.1181, 0.1136, 0.1181, 0.06818, 0.1181, 0.09091, 0.1575, 0.06818, 0.1181, 0.04545, 0.1575, 0.09091, 0.1575, 0.1136, 0.03937, 0.06818, 0.03937, 0.09091, 0.07873, 0.06818, 0.03937, 0.04545, 0.07873, 0.09091, 0.07873, 0.09091, 0.07873, 0.04545, 0.07873, 0.06818, 0.1181, 0.04545, 0.07873, 0.02273, 0.1181, 0.06818, 0.1181, 0.06818, 0.1181, 0.02273, 0.1181, 0.04545, 0.1575, 0.02273, 0.1181, 0.0, 0.1575, 0.04545, 0.1575, 0.5909, 0.1575, 0.5682, 0.1181, 0.5455, 0.1575, 0.6364, 0.1575, 0.6136, 0.1181, 0.5909, 0.1575, 0.6818, 0.1575, 0.6591, 0.1181, 0.6364, 0.1575, 0.5909, 0.1575, 0.6136, 0.1181, 0.5682, 0.1181, 0.6136, 0.1181, 0.5909, 0.07873, 0.5682, 0.1181, 0.6364, 0.1575, 0.6591, 0.1181, 0.6136, 0.1181, 0.6591, 0.1181, 0.6364, 0.07873, 0.6136, 0.1181, 0.6136, 0.1181, 0.6364, 0.07873, 0.5909, 0.07873, 0.6364, 0.07873, 0.6136, 0.03937, 0.5909, 0.07873, 0.6818, 0.1575, 0.7045, 0.1181, 0.6591, 0.1181, 0.7045, 0.1181, 0.6818, 0.07873, 0.6591, 0.1181, 0.6591, 0.1181, 0.6818, 0.07873, 0.6364, 0.07873, 0.6818, 0.07873, 0.6591, 0.03937, 0.6364, 0.07873, 0.6364, 0.07873, 0.6591, 0.03937, 0.6136, 0.03937, 0.6591, 0.03937, 0.6364, 0.0, 0.6136, 0.03937, 0.8864, 0.1181, 0.8636, 0.1575, 0.9091, 0.1575, 0.8636, 0.07873, 0.8409, 0.1181, 0.8864, 0.1181, 0.8409, 0.03937, 0.8182, 0.07873, 0.8636, 0.07873, 0.8864, 0.1181, 0.8409, 0.1181, 0.8636, 0.1575, 0.8409, 0.1181, 0.8182, 0.1575, 0.8636, 0.1575, 0.8636, 0.07873, 0.8182, 0.07873, 0.8409, 0.1181, 0.8182, 0.07873, 0.7955, 0.1181, 0.8409, 0.1181, 0.8409, 0.1181, 0.7955, 0.1181, 0.8182, 0.1575, 0.7955, 0.1181, 0.7727, 0.1575, 0.8182, 0.1575, 0.8409, 0.03937, 0.7955, 0.03937, 0.8182, 0.07873, 0.7955, 0.03937, 0.7727, 0.07873, 0.8182, 0.07873, 0.8182, 0.07873, 0.7727, 0.07873, 0.7955, 0.1181, 0.7727, 0.07873, 0.75, 0.1181, 0.7955, 0.1181, 0.7955, 0.1181, 0.75, 0.1181, 0.7727, 0.1575, 0.75, 0.1181, 0.7273, 0.1575, 0.7727, 0.1575, 0.5227, 0.1968, 0.5, 0.2362, 0.5341, 0.2362, 0.5394, 0.2258, 0.6136, 0.3543, 0.5802, 0.3543, 0.5738, 0.3641, 0.5909, 0.3937, 0.5682, 0.1968, 0.5227, 0.1968, 0.5394, 0.2258, 0.5515, 0.2258, 0.5727, 0.3464, 0.5639, 0.3469, 0.5639, 0.3469, 0.5727, 0.3464, 0.5727, 0.3464, 0.5639, 0.3469, 0.56, 0.3543, 0.5641, 0.3614, 0.5725, 0.3617, 0.5773, 0.3543, 0.5136, 0.3543, 0.5185, 0.3617, 0.5268, 0.3614, 0.531, 0.3543, 0.527, 0.3469, 0.5182, 0.3464, 0.5409, 0.2283, 0.5369, 0.2362, 0.5413, 0.2433, 0.5496, 0.2433, 0.554, 0.2362, 0.55, 0.2283, 0.5107, 0.3543, 0.5167, 0.3439, 0.5, 0.3149, 0.4773, 0.3543, 0.54, 0.2456, 0.5341, 0.2362, 0.5, 0.2362, 0.5227, 0.2756, 0.5171, 0.3641, 0.5107, 0.3543, 0.4773, 0.3543, 0.5, 0.3937, 0.6136, 0.3543, 0.5909, 0.3149, 0.5742, 0.3439, 0.5802, 0.3543, 0.5509, 0.2456, 0.54, 0.2456, 0.5227, 0.2756, 0.5682, 0.2756, 0.5455, 0.3937, 0.5282, 0.3637, 0.5171, 0.3641, 0.5, 0.3937, 0.5909, 0.3149, 0.5455, 0.3149, 0.5625, 0.3445, 0.5742, 0.3439, 0.5909, 0.2362, 0.5568, 0.2362, 0.5509, 0.2456, 0.5682, 0.2756, 0.531, 0.3543, 0.527, 0.3469, 0.527, 0.3469, 0.531, 0.3543, 0.5573, 0.3543, 0.5625, 0.3445, 0.5455, 0.3149, 0.5284, 0.3445, 0.5336, 0.3543, 0.5682, 0.1968, 0.5515, 0.2258, 0.5568, 0.2362, 0.5909, 0.2362, 0.527, 0.3469, 0.5182, 0.3464, 0.5182, 0.3464, 0.527, 0.3469, 0.5627, 0.3637, 0.5573, 0.3543, 0.5336, 0.3543, 0.5282, 0.3637, 0.5455, 0.3937, 0.5455, 0.3149, 0.5, 0.3149, 0.5167, 0.3439, 0.5284, 0.3445, 0.5909, 0.3937, 0.5738, 0.3641, 0.5627, 0.3637, 0.5455, 0.3937, 0.5802, 0.3543, 0.5742, 0.3439, 0.5727, 0.3464, 0.5773, 0.3543, 0.5773, 0.3543, 0.5727, 0.3464, 0.5727, 0.3464, 0.5773, 0.3543, 0.5742, 0.3439, 0.5625, 0.3445, 0.5639, 0.3469, 0.5727, 0.3464, 0.5727, 0.3464, 0.5639, 0.3469, 0.5639, 0.3469, 0.5727, 0.3464, 0.5625, 0.3445, 0.5573, 0.3543, 0.56, 0.3543, 0.5639, 0.3469, 0.5639, 0.3469, 0.56, 0.3543, 0.56, 0.3543, 0.5639, 0.3469, 0.5573, 0.3543, 0.5627, 0.3637, 0.5641, 0.3614, 0.56, 0.3543, 0.56, 0.3543, 0.5641, 0.3614, 0.5641, 0.3614, 0.56, 0.3543, 0.5627, 0.3637, 0.5738, 0.3641, 0.5725, 0.3617, 0.5641, 0.3614, 0.5641, 0.3614, 0.5725, 0.3617, 0.5725, 0.3617, 0.5641, 0.3614, 0.5738, 0.3641, 0.5802, 0.3543, 0.5773, 0.3543, 0.5725, 0.3617, 0.5725, 0.3617, 0.5773, 0.3543, 0.5773, 0.3543, 0.5725, 0.3617, 0.5167, 0.3439, 0.5107, 0.3543, 0.5136, 0.3543, 0.5182, 0.3464, 0.5182, 0.3464, 0.5136, 0.3543, 0.5136, 0.3543, 0.5182, 0.3464, 0.5107, 0.3543, 0.5171, 0.3641, 0.5185, 0.3617, 0.5136, 0.3543, 0.5136, 0.3543, 0.5185, 0.3617, 0.5185, 0.3617, 0.5136, 0.3543, 0.5171, 0.3641, 0.5282, 0.3637, 0.5268, 0.3614, 0.5185, 0.3617, 0.5185, 0.3617, 0.5268, 0.3614, 0.5268, 0.3614, 0.5185, 0.3617, 0.5282, 0.3637, 0.5336, 0.3543, 0.531, 0.3543, 0.5268, 0.3614, 0.5268, 0.3614, 0.531, 0.3543, 0.531, 0.3543, 0.5268, 0.3614, 0.5336, 0.3543, 0.5284, 0.3445, 0.527, 0.3469, 0.531, 0.3543, 0.531, 0.3543, 0.527, 0.3469, 0.527, 0.3469, 0.531, 0.3543, 0.5284, 0.3445, 0.5167, 0.3439, 0.5182, 0.3464, 0.527, 0.3469, 0.527, 0.3469, 0.5182, 0.3464, 0.5182, 0.3464, 0.527, 0.3469, 0.5515, 0.2258, 0.5394, 0.2258, 0.5409, 0.2283, 0.55, 0.2283, 0.55, 0.2283, 0.5409, 0.2283, 0.5409, 0.2283, 0.55, 0.2283, 0.5394, 0.2258, 0.5341, 0.2362, 0.5369, 0.2362, 0.5409, 0.2283, 0.5409, 0.2283, 0.5369, 0.2362, 0.5369, 0.2362, 0.5409, 0.2283, 0.5341, 0.2362, 0.54, 0.2456, 0.5413, 0.2433, 0.5369, 0.2362, 0.5369, 0.2362, 0.5413, 0.2433, 0.5413, 0.2433, 0.5369, 0.2362, 0.54, 0.2456, 0.5509, 0.2456, 0.5496, 0.2433, 0.5413, 0.2433, 0.5413, 0.2433, 0.5496, 0.2433, 0.5496, 0.2433, 0.5413, 0.2433, 0.5509, 0.2456, 0.5568, 0.2362, 0.554, 0.2362, 0.5496, 0.2433, 0.5496, 0.2433, 0.554, 0.2362, 0.554, 0.2362, 0.5496, 0.2433, 0.5568, 0.2362, 0.5515, 0.2258, 0.55, 0.2283, 0.554, 0.2362, 0.554, 0.2362, 0.55, 0.2283, 0.55, 0.2283, 0.554, 0.2362, 0.5773, 0.3543, 0.5727, 0.3464, 0.5727, 0.3464, 0.5773, 0.3543])
me_icosphere.materials.append(mat_ball)
me_icosphere.use_remesh_fix_poles = True
me_icosphere.use_remesh_preserve_attributes = False
me_icosphere.use_mirror_vertex_groups = False
me_icosphere.update()

# ---- objects
ob_light = bpy.data.objects.new('Light', light_light)
ob_camera = bpy.data.objects.new('Camera', cam_camera)
ob_icosphere = bpy.data.objects.new('Icosphere', me_icosphere)

# ---- transforms, parenting, visibility, modifiers, constraints
ob_light.location = (4.076, 1.005, 5.904)
ob_light.rotation_euler = (0.6503, 0.05522, 1.866)
ob_light.lock_rotations_4d = False
ob_light.empty_display_type = 'ARROWS'
ob_light.color = (0.0, 0.0, 0.0, 0.0)
ob_light.lineart.crease_threshold = 0.0
ob_camera.location = (0.824, 0.06854, 0.1097)
ob_camera.rotation_euler = (1.546, -4.591e-05, 1.613)
ob_camera.lock_rotations_4d = False
ob_camera.empty_display_type = 'ARROWS'
ob_camera.color = (0.0, 0.0, 0.0, 0.0)
ob_camera.display_type = 'WIRE'
ob_camera.lineart.crease_threshold = 0.0
ob_icosphere.location = (0.0, 0.0, 0.0)
ob_icosphere.lineart.crease_threshold = 0.0
_m = ob_icosphere.modifiers.new('Bevel', 'BEVEL')
_m.angle_limit = 1.061
_m.offset_type = 'WIDTH'
_m = ob_icosphere.modifiers.new('Subdivision', 'SUBSURF')
_m.uv_smooth = 'PRESERVE_CORNERS'
_m.levels = 2
_m.show_only_control_edges = False

# ---- collection membership
col_collection.objects.link(ob_light)
col_collection.objects.link(ob_camera)
col_collection.objects.link(ob_icosphere)

# ---- scene / render settings (as saved in the file)
scene.camera = ob_camera
scene.frame_start = 1; scene.frame_end = 250; scene.frame_set(1)
scene.render.engine = 'BLENDER_EEVEE_NEXT'
scene.cycles.use_denoising = False
scene.cycles.samples = 128
scene.cycles.sampling_pattern = 'TABULATED_SOBOL'
scene.cycles.use_adaptive_sampling = False
scene.cycles.use_light_tree = False
scene.view_settings.view_transform = 'Filmic'
bpy.context.view_layer.update()
